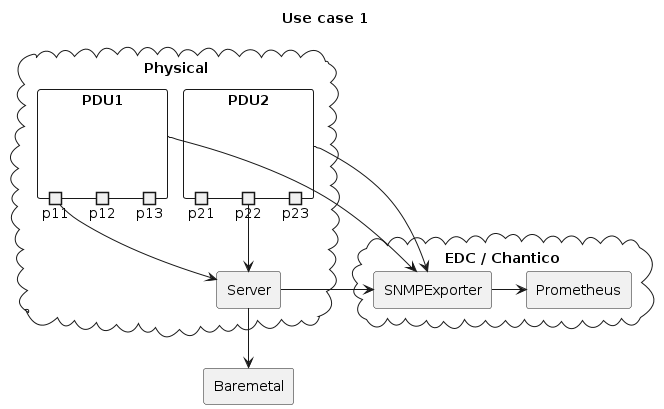

The diagram above was rendered by PlantUML. Its source (embedded in the PNG):
@startuml
title: Use case 1

cloud Physical{
	rectangle PDU1 {
		portOut p11
		portOut p12
		portOut p13
	}

	rectangle PDU2 {
		portOut p21
		portOut p22
		portOut p23
	}
	rectangle Server
}


rectangle Baremetal

cloud chantico as "EDC / Chantico"{

	rectangle SNMPExporter
	rectangle Prometheus
}

p11 -down-> Server
p22 -down-> Server
Server -down-> Baremetal

PDU1 -right-> SNMPExporter
PDU2 -right-> SNMPExporter
Server -right-> SNMPExporter
SNMPExporter -right-> Prometheus

@enduml